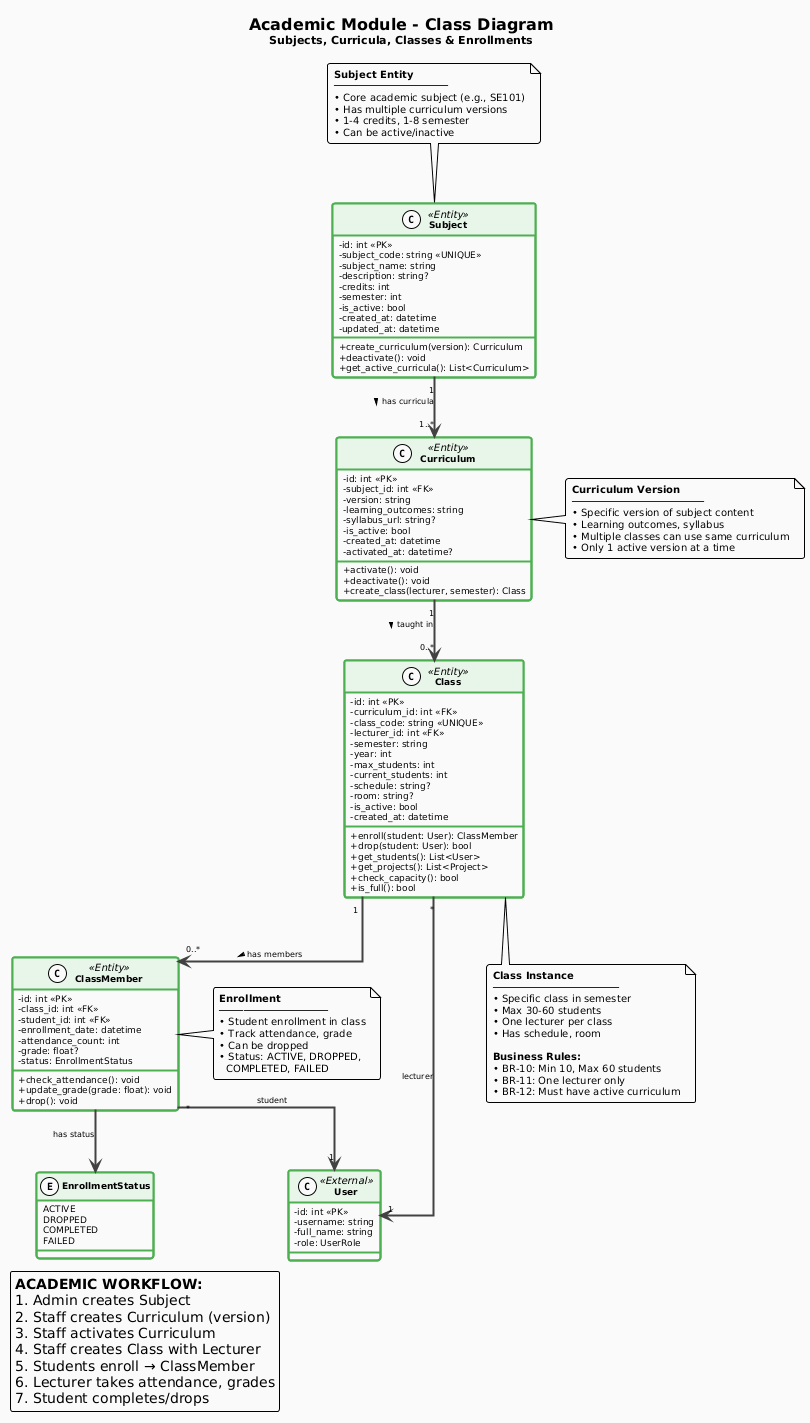

The diagram above was rendered by PlantUML. Its source (embedded in the PNG):
@startuml
!theme plain
skinparam linetype ortho

' ============================================
' STYLING
' ============================================
skinparam classAttributeIconSize 0
skinparam backgroundColor #FAFAFA
skinparam defaultFontName Arial
skinparam defaultFontSize 10
skinparam roundcorner 5
skinparam shadowing false

skinparam class {
    BackgroundColor #FFFFFF
    BorderColor #4CAF50
    BorderThickness 2
    HeaderBackgroundColor #E8F5E9
    FontStyle bold
    FontSize 12
    AttributeFontSize 9
    AttributeFontName Courier New
}

skinparam arrow {
    Color #424242
    Thickness 2
    FontSize 8
}

title <size:16><b>Academic Module - Class Diagram</b></size>\n<size:11>Subjects, Curricula, Classes & Enrollments</size>

' ============================================
' MAIN ENTITIES
' ============================================
class Subject <<Entity>> {
    - id: int <<PK>>
    - subject_code: string <<UNIQUE>>
    - subject_name: string
    - description: string?
    - credits: int
    - semester: int
    - is_active: bool
    - created_at: datetime
    - updated_at: datetime
    __
    + create_curriculum(version): Curriculum
    + deactivate(): void
    + get_active_curricula(): List<Curriculum>
}

class Curriculum <<Entity>> {
    - id: int <<PK>>
    - subject_id: int <<FK>>
    - version: string
    - learning_outcomes: string
    - syllabus_url: string?
    - is_active: bool
    - created_at: datetime
    - activated_at: datetime?
    __
    + activate(): void
    + deactivate(): void
    + create_class(lecturer, semester): Class
}

class Class <<Entity>> {
    - id: int <<PK>>
    - curriculum_id: int <<FK>>
    - class_code: string <<UNIQUE>>
    - lecturer_id: int <<FK>>
    - semester: string
    - year: int
    - max_students: int
    - current_students: int
    - schedule: string?
    - room: string?
    - is_active: bool
    - created_at: datetime
    __
    + enroll(student: User): ClassMember
    + drop(student: User): bool
    + get_students(): List<User>
    + get_projects(): List<Project>
    + check_capacity(): bool
    + is_full(): bool
}

class ClassMember <<Entity>> {
    - id: int <<PK>>
    - class_id: int <<FK>>
    - student_id: int <<FK>>
    - enrollment_date: datetime
    - attendance_count: int
    - grade: float?
    - status: EnrollmentStatus
    __
    + check_attendance(): void
    + update_grade(grade: float): void
    + drop(): void
}

enum EnrollmentStatus {
    ACTIVE
    DROPPED
    COMPLETED
    FAILED
}

' ============================================
' USER REFERENCE (External)
' ============================================
class User <<External>> {
    - id: int <<PK>>
    - username: string
    - full_name: string
    - role: UserRole
}

' ============================================
' RELATIONSHIPS
' ============================================

' Subject -> Curriculum (One-to-Many)
Subject "1" --> "1..*" Curriculum : has curricula >

' Curriculum -> Class (One-to-Many)
Curriculum "1" --> "0..*" Class : taught in >

' Class -> ClassMember (One-to-Many)
Class "1" --> "0..*" ClassMember : has members >

' ClassMember -> User (Many-to-One)
ClassMember "*" --> "1" User : student

' Class -> User (Many-to-One)
Class "*" --> "1" User : lecturer

' ClassMember -> EnrollmentStatus
ClassMember --> EnrollmentStatus : has status

' ============================================
' NOTES
' ============================================
note top of Subject
    <b>Subject Entity</b>
    ───────────────────
    • Core academic subject (e.g., SE101)
    • Has multiple curriculum versions
    • 1-4 credits, 1-8 semester
    • Can be active/inactive
end note

note right of Curriculum
    <b>Curriculum Version</b>
    ──────────────────────
    • Specific version of subject content
    • Learning outcomes, syllabus
    • Multiple classes can use same curriculum
    • Only 1 active version at a time
end note

note bottom of Class
    <b>Class Instance</b>
    ─────────────────────
    • Specific class in semester
    • Max 30-60 students
    • One lecturer per class
    • Has schedule, room
    
    <b>Business Rules:</b>
    • BR-10: Min 10, Max 60 students
    • BR-11: One lecturer only
    • BR-12: Must have active curriculum
end note

note right of ClassMember
    <b>Enrollment</b>
    ──────────────────
    • Student enrollment in class
    • Track attendance, grade
    • Can be dropped
    • Status: ACTIVE, DROPPED,
      COMPLETED, FAILED
end note

legend bottom left
    <b>ACADEMIC WORKFLOW:</b>
    1. Admin creates Subject
    2. Staff creates Curriculum (version)
    3. Staff activates Curriculum
    4. Staff creates Class with Lecturer
    5. Students enroll → ClassMember
    6. Lecturer takes attendance, grades
    7. Student completes/drops
end legend
@enduml